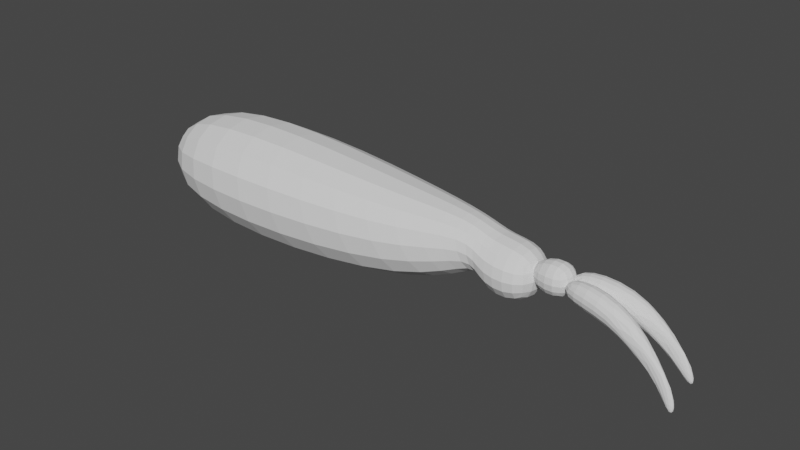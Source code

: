 # Source: remake_hook.blend  (saved by Blender 3.2.14; exported with 4.5.12 LTS)
import bpy
from mathutils import Matrix  # noqa: F401  (used for matrix-valued properties, if any)

bpy.ops.wm.read_factory_settings(use_empty=True)
scene = bpy.context.scene
scene.name = 'Scene'

# ---- collections
col_collection = bpy.data.collections.new('Collection'); scene.collection.children.link(col_collection)

# ---- world
world_world = bpy.data.worlds.new('World'); scene.world = world_world
world_world.use_nodes = True; world_world.node_tree.nodes.clear()
_N = world_world.node_tree.nodes; _L = world_world.node_tree.links
n0 = _N.new('ShaderNodeOutputWorld'); n0.name = 'World Output'; n0.location = (300, 300)
n1 = _N.new('ShaderNodeBackground'); n1.name = 'Background'; n1.location = (10, 300)
n1.inputs[0].default_value = (0.05088, 0.05088, 0.05088, 1.0)
_L.new(n1.outputs[0], n0.inputs[0])
n0.is_active_output = True
world_world.color = (0.05088, 0.05088, 0.05088)
world_world.use_sun_shadow = False
world_world.sun_shadow_jitter_overblur = 0.0

# ---- meshes
me_cube_001 = bpy.data.meshes.new('Cube.001')
me_cube_001.from_pydata([(-121.5, -14.22, -11.35), (-121.5, 14.52, 15.01), (-6.999, -8.793, -6.227), (-6.999, -8.793, 10.01), (-6.999, 8.871, -6.227), (-6.999, 8.871, 10.01), (-121.8, 14.28, -11.48), (-121.8, -14.43, 15.19), (-37.58, 15.16, 15.38), (-22.32, -15.11, -10.73), (-21.99, 14.85, -11.12), (-38.89, -14.66, 15.6), (-11.92, 6.514, 12.97), (-8.417, -6.778, 1.849), (-8.124, 6.197, 1.586), (-12.22, -6.462, 13.23), (7.537, 8.871, 10.01), (7.537, 8.871, -6.227), (7.537, -8.793, -6.227), (7.537, -8.793, 10.01), (45.23, -5.759, -6.395), (40.37, -6.191, -8.997), (13.43, 2.146, 0.06298), (12.48, -4.769, 6.921), (12.47, -4.705, 0.002063), (13.44, 2.083, 6.982), (28.21, -7.018, 6.809), (29.31, -0.08743, 0.008569), (28.35, -6.939, -0.05235), (40.89, -4.063, -9.314), (29.04, -0.05147, 6.881), (47.09, -7.476, -16.95), (46.2, -4.102, -16.17), (43.01, -6.928, -14.03), (45.09, 5.036, -6.523), (40.47, 3.286, -9.013), (12.34, 5.359, 0.02337), (13.12, -1.164, 7.274), (13.07, -1.513, 0.3643), (12.39, 5.707, 6.933), (28.84, 0.4514, 6.979), (28.29, 7.045, -0.177), (29.02, 0.1727, 0.1639), (40.45, 5.452, -9.458), (28.15, 7.414, 6.704), (46.16, 6.381, -16.85), (45.33, 3.02, -15.89), (-77.0, 20.45, -16.87), (-86.53, -20.37, 20.66), (-86.53, 20.45, 20.66), (-77.0, -20.37, -16.87), (16.25, 6.677, 10.32), (16.25, 6.677, -2.915), (16.25, -6.553, 10.32), (16.25, -6.553, -2.915), (3.022, 3.563, 7.202), (3.022, 3.563, 0.199), (3.022, -3.439, 7.202), (3.022, -3.439, 0.199)], [], [(29, 20, 30), (6, 0, 7, 1), (20, 21, 26), (43, 34, 44), (34, 35, 40), (34, 45, 46), (34, 46, 35), (5, 4, 14, 12), (16, 5, 3, 19), (2, 13, 14, 4), (48, 49, 1, 7), (0, 50, 48, 7), (50, 47, 10, 9), (8, 10, 47, 49), (15, 12, 8, 11), (9, 13, 15, 11), (13, 2, 3, 15), (3, 5, 12, 15), (13, 9, 10, 14), (12, 14, 10, 8), (18, 17, 16, 19), (17, 4, 5, 16), (19, 3, 2, 18), (18, 2, 4, 17), (33, 32, 29, 21), (22, 25, 23, 24), (30, 26, 23, 25), (23, 26, 28, 24), (27, 22, 24, 28), (26, 21, 28), (27, 30, 25, 22), (29, 27, 28, 21), (20, 26, 30), (33, 21, 20, 31), (27, 29, 30), (32, 33, 31), (20, 32, 31), (46, 45, 43, 35), (20, 29, 32), (39, 37, 38, 36), (44, 40, 37, 39), (38, 37, 40, 42), (41, 36, 38, 42), (40, 35, 42), (41, 44, 39, 36), (43, 41, 42, 35), (40, 44, 34), (49, 47, 6, 1), (41, 43, 44), (34, 43, 45), (0, 6, 47, 50), (50, 9, 11, 48), (11, 8, 49, 48), (53, 51, 52, 54), (57, 53, 54, 58), (55, 57, 58, 56), (51, 55, 56, 52), (51, 53, 57, 55), (56, 58, 54, 52)])
_uv = me_cube_001.uv_layers.new(name='UVMap')
_uv.uv.foreach_set('vector', [0.625, 1.001, 0.375, 1.0, 0.375, 0.8417, 0.375, 0.2505, 0.375, 0.0, 0.625, 0.0, 0.625, 0.2512, 0.375, 0.25, 0.625, 0.2538, 0.375, 0.4073, 0.625, 1.001, 0.375, 1.0, 0.375, 0.8424, 0.375, 0.25, 0.625, 0.2538, 0.375, 0.4076, 0.125, 0.6254, 0.125, 0.75, 0.125, 0.5, 0.375, 0.25, 0.4859, 0.25, 0.625, 0.2538, 0.625, 0.5, 0.375, 0.5, 0.375, 0.4983, 0.625, 0.4983, 0.625, 0.5, 0.625, 0.5, 0.625, 0.75, 0.625, 0.75, 0.375, 0.75, 0.3733, 0.75, 0.3733, 0.5, 0.375, 0.5, 0.7705, 0.75, 0.7705, 0.5, 0.8738, 0.5, 0.8745, 0.75, 0.375, 0.9989, 0.375, 0.8955, 0.625, 0.8955, 0.625, 0.9995, 0.2295, 0.75, 0.2295, 0.5, 0.3656, 0.5, 0.366, 0.75, 0.625, 0.4927, 0.375, 0.4906, 0.375, 0.3545, 0.625, 0.3545, 0.6267, 0.75, 0.6267, 0.5, 0.6323, 0.5, 0.6338, 0.75, 0.375, 0.759, 0.375, 0.7517, 0.625, 0.7517, 0.625, 0.7588, 0.375, 0.7517, 0.375, 0.75, 0.625, 0.75, 0.625, 0.7517, 0.625, 0.75, 0.625, 0.5, 0.6267, 0.5, 0.6267, 0.75, 0.3733, 0.75, 0.366, 0.75, 0.3656, 0.5, 0.3733, 0.5, 0.625, 0.4983, 0.375, 0.4983, 0.375, 0.4906, 0.625, 0.4927, 0.375, 0.75, 0.375, 0.5, 0.625, 0.5, 0.625, 0.75, 0.375, 0.5, 0.375, 0.5, 0.625, 0.5, 0.625, 0.5, 0.625, 0.75, 0.625, 0.75, 0.375, 0.75, 0.375, 0.75, 0.375, 0.75, 0.375, 0.75, 0.375, 0.5, 0.375, 0.5, 0.875, 0.5, 0.875, 0.75, 0.8759, 0.75, 0.8712, 0.5, 0.625, 0.75, 0.375, 0.75, 0.375, 0.5, 0.625, 0.5, 0.2833, 0.75, 0.2823, 0.5, 0.375, 0.5, 0.375, 0.75, 0.375, 0.5, 0.375, 0.4073, 0.625, 0.4066, 0.625, 0.5, 0.7184, 0.75, 0.625, 0.75, 0.625, 0.5, 0.7184, 0.5, 0.375, 0.4073, 0.625, 0.2538, 0.625, 0.4066, 0.625, 0.8434, 0.375, 0.8417, 0.375, 0.75, 0.625, 0.75, 0.8759, 0.75, 0.7184, 0.75, 0.7184, 0.5, 0.8712, 0.5, 0.125, 0.6255, 0.2823, 0.5, 0.2833, 0.75, 0.625, 0.25, 0.625, 0.2538, 0.375, 0.25, 0.375, 0.25, 0.625, 0.8434, 0.625, 1.001, 0.375, 0.8417, 0.4513, 0.0, 0.625, 0.25, 0.375, 0.25, 0.125, 0.6255, 0.125, 0.75, 0.125, 0.5, 0.875, 0.5, 0.875, 0.75, 0.8759, 0.75, 0.8712, 0.5, 0.375, 1.0, 0.625, 1.001, 0.4513, 1.0, 0.375, 0.75, 0.375, 0.5, 0.625, 0.5, 0.625, 0.75, 0.2826, 0.75, 0.2826, 0.5, 0.375, 0.5, 0.375, 0.75, 0.625, 0.5, 0.375, 0.5, 0.375, 0.4076, 0.625, 0.4066, 0.7184, 0.75, 0.625, 0.75, 0.625, 0.5, 0.7184, 0.5, 0.375, 0.4076, 0.625, 0.2538, 0.625, 0.4066, 0.625, 0.8434, 0.375, 0.8424, 0.375, 0.75, 0.625, 0.75, 0.8759, 0.75, 0.7184, 0.75, 0.7184, 0.5, 0.8712, 0.5, 0.2826, 0.5, 0.2826, 0.75, 0.125, 0.6254, 0.625, 0.3545, 0.375, 0.3545, 0.375, 0.2505, 0.625, 0.2512, 0.625, 0.8434, 0.625, 1.001, 0.375, 0.8424, 0.375, 1.0, 0.625, 1.001, 0.4154, 1.0, 0.1261, 0.75, 0.1255, 0.5, 0.2295, 0.5, 0.2295, 0.75, 0.375, 0.8955, 0.375, 0.759, 0.625, 0.7588, 0.625, 0.8955, 0.6338, 0.75, 0.6323, 0.5, 0.7705, 0.5, 0.7705, 0.75, 0.375, 0.25, 0.375, 0.0, 0.625, 0.0, 0.625, 0.25, 0.375, 0.5, 0.375, 0.25, 0.625, 0.25, 0.625, 0.5, 0.375, 0.75, 0.375, 0.5, 0.625, 0.5, 0.625, 0.75, 0.375, 1.0, 0.375, 0.75, 0.625, 0.75, 0.625, 1.0, 0.125, 0.75, 0.125, 0.5, 0.375, 0.5, 0.375, 0.75, 0.625, 0.75, 0.625, 0.5, 0.875, 0.5, 0.875, 0.75])
me_cube_001.update()

# ---- objects
ob_cube = bpy.data.objects.new('Cube', me_cube_001)

# ---- transforms, parenting, visibility, modifiers, constraints
ob_cube.location = (0.0, 0.0, 0.0)
_m = ob_cube.modifiers.new('Subdivision', 'SUBSURF')
_m.levels = 2

# ---- collection membership
col_collection.objects.link(ob_cube)

# ---- scene / render settings (as saved in the file)
scene.frame_start = 1; scene.frame_end = 250; scene.frame_set(1)
scene.render.engine = 'BLENDER_EEVEE_NEXT'
scene.cycles.sampling_pattern = 'TABULATED_SOBOL'
scene.cycles.use_light_tree = False
scene.view_settings.view_transform = 'Filmic'
bpy.context.view_layer.update()

# ---- added for rendering (the .blend has no active camera and no usable light): camera, sun
cam_auto = bpy.data.cameras.new('AutoCamera')
cam_auto.lens = 50.0
cam_auto.sensor_width = 36.0
cam_auto.clip_end = 2886.75
ob_auto_camera = bpy.data.objects.new('AutoCamera', cam_auto)
scene.collection.objects.link(ob_auto_camera)
ob_auto_camera.location = (127.135, -197.346, 133.445)
ob_auto_camera.rotation_euler = (1.09748, -7.21219e-08, 0.694738)
scene.camera = ob_auto_camera
light_auto_sun = bpy.data.lights.new('AutoSun', 'SUN')
light_auto_sun.energy = 3.0
light_auto_sun.angle = 0.0523599
ob_auto_sun = bpy.data.objects.new('AutoSun', light_auto_sun)
scene.collection.objects.link(ob_auto_sun)
ob_auto_sun.rotation_euler = (0.872665, 0.174533, 0.523599)
bpy.context.view_layer.update()
